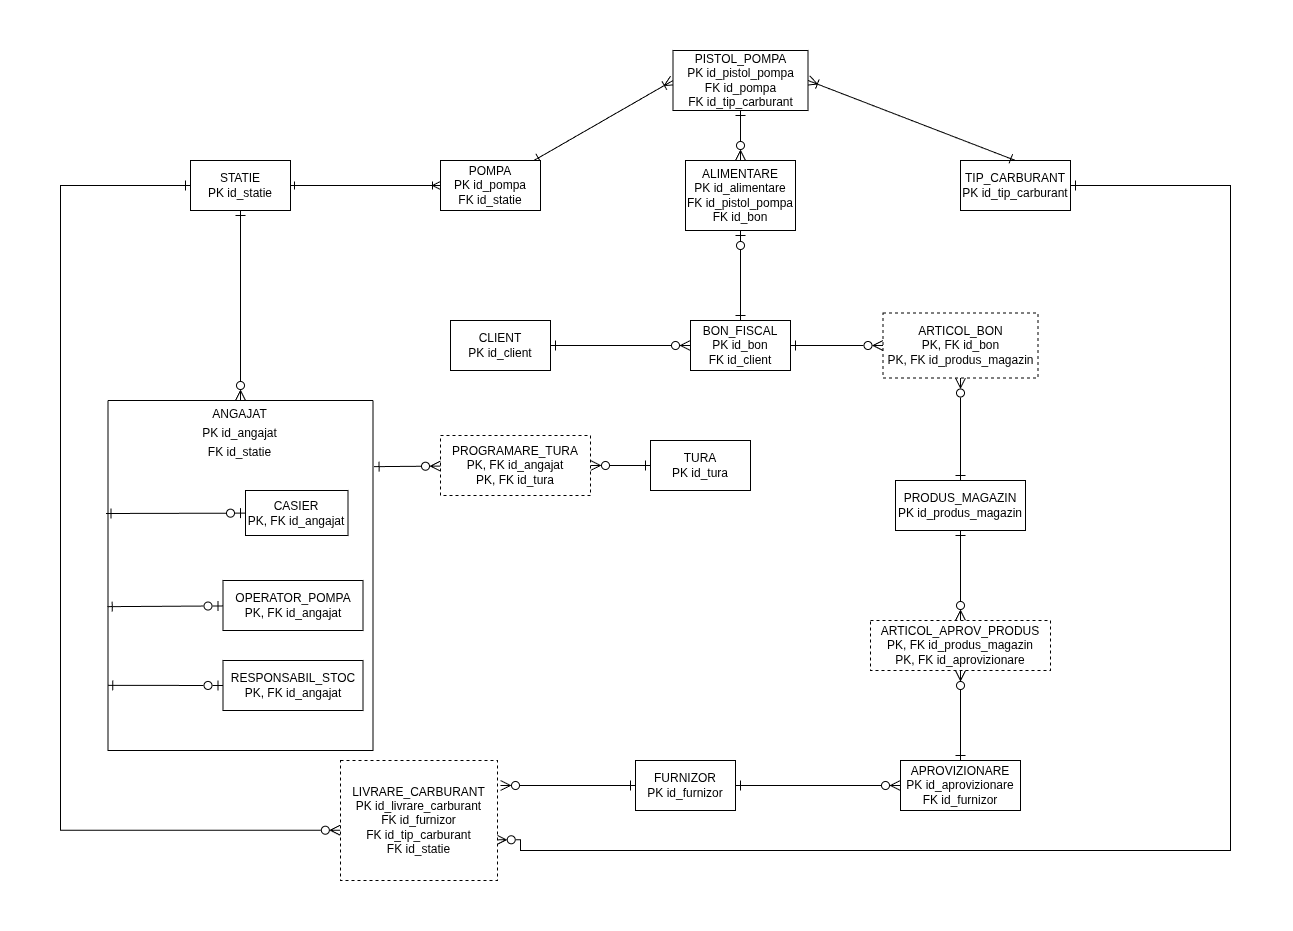

The diagram above was exported from draw.io. Its source (the exported page's mxGraphModel, read from the mxfile embedded in the PNG):
<mxGraphModel dx="1796" dy="1183" grid="1" gridSize="10" guides="1" tooltips="1" connect="1" arrows="1" fold="1" page="1" pageScale="1" pageWidth="850" pageHeight="1100" math="0" shadow="0">
  <root>
    <mxCell id="0" />
    <mxCell id="1" parent="0" />
    <mxCell id="j5In1V-zDsSx0UzCoHF2-1" edge="1" parent="1" source="j5In1V-zDsSx0UzCoHF2-5" style="edgeStyle=none;curved=1;rounded=0;orthogonalLoop=1;jettySize=auto;html=1;fontSize=12;startSize=8;endSize=8;endArrow=ERzeroToMany;endFill=0;entryX=0.5;entryY=0;entryDx=0;entryDy=0;startArrow=ERone;startFill=0;" target="Lwj0BVttAXW-ANp0NlDP-2">
      <mxGeometry relative="1" as="geometry">
        <mxPoint x="-230" y="350" as="targetPoint" />
      </mxGeometry>
    </mxCell>
    <mxCell id="8-QCVQzuNEYnV80sx7_J-18" edge="1" parent="1" source="j5In1V-zDsSx0UzCoHF2-5" style="edgeStyle=orthogonalEdgeStyle;rounded=0;orthogonalLoop=1;jettySize=auto;html=1;fontSize=12;startSize=8;endSize=8;endArrow=ERzeroToMany;endFill=0;startArrow=ERone;startFill=0;entryX=-0.001;entryY=0.581;entryDx=0;entryDy=0;entryPerimeter=0;" target="Lwj0BVttAXW-ANp0NlDP-14">
      <mxGeometry relative="1" as="geometry">
        <Array as="points">
          <mxPoint x="-410" y="145" />
          <mxPoint x="-410" y="790" />
        </Array>
        <mxPoint x="-149.91387559808572" y="745.0526315789475" as="targetPoint" />
      </mxGeometry>
    </mxCell>
    <mxCell id="j5In1V-zDsSx0UzCoHF2-5" parent="1" style="html=1;dashed=0;whiteSpace=wrap;strokeColor=default;" value="STATIE&lt;div&gt;PK id_statie&lt;/div&gt;" vertex="1">
      <mxGeometry height="50" width="100" x="-280" y="120" as="geometry" />
    </mxCell>
    <mxCell id="j5In1V-zDsSx0UzCoHF2-6" edge="1" parent="1" source="j5In1V-zDsSx0UzCoHF2-10" style="edgeStyle=none;curved=1;rounded=0;orthogonalLoop=1;jettySize=auto;html=1;fontSize=12;strokeColor=default;labelPosition=center;verticalLabelPosition=middle;align=center;verticalAlign=middle;endArrow=ERone;endFill=0;startArrow=ERoneToMany;startFill=0;" target="j5In1V-zDsSx0UzCoHF2-5" value="">
      <mxGeometry relative="1" as="geometry" />
    </mxCell>
    <mxCell id="GLe2QsvoZEev9FCzQ_lc-3" edge="1" parent="1" source="j5In1V-zDsSx0UzCoHF2-10" style="edgeStyle=none;curved=1;rounded=0;orthogonalLoop=1;jettySize=auto;html=1;entryX=0;entryY=0.5;entryDx=0;entryDy=0;fontSize=12;startSize=8;endSize=8;endArrow=ERoneToMany;endFill=0;startArrow=ERone;startFill=0;" target="GLe2QsvoZEev9FCzQ_lc-2">
      <mxGeometry relative="1" as="geometry" />
    </mxCell>
    <mxCell id="j5In1V-zDsSx0UzCoHF2-10" parent="1" style="html=1;dashed=0;whiteSpace=wrap;" value="POMPA&lt;div&gt;PK id_pompa&lt;/div&gt;&lt;div&gt;FK id_statie&lt;/div&gt;" vertex="1">
      <mxGeometry height="50" width="100" x="-30" y="120" as="geometry" />
    </mxCell>
    <mxCell id="j5In1V-zDsSx0UzCoHF2-11" parent="1" style="html=1;dashed=0;whiteSpace=wrap;" value="TIP_CARBURANT&lt;div&gt;PK id_tip_carburant&lt;/div&gt;" vertex="1">
      <mxGeometry height="50" width="110" x="490" y="120" as="geometry" />
    </mxCell>
    <mxCell id="j5In1V-zDsSx0UzCoHF2-22" edge="1" parent="1" source="j5In1V-zDsSx0UzCoHF2-26" style="edgeStyle=none;curved=1;rounded=0;orthogonalLoop=1;jettySize=auto;html=1;entryX=0.5;entryY=1;entryDx=0;entryDy=0;fontSize=12;startSize=8;endSize=8;endArrow=ERzeroToOne;endFill=0;startArrow=ERone;startFill=0;" target="pxzVNFPPtCHy2xmHITLr-3">
      <mxGeometry relative="1" as="geometry">
        <mxPoint x="270" y="190" as="targetPoint" />
      </mxGeometry>
    </mxCell>
    <mxCell id="j5In1V-zDsSx0UzCoHF2-26" parent="1" style="html=1;dashed=0;whiteSpace=wrap;" value="BON_FISCAL&lt;div&gt;PK id_bon&lt;/div&gt;&lt;div&gt;FK id_client&lt;/div&gt;" vertex="1">
      <mxGeometry height="50" width="100" x="220" y="280" as="geometry" />
    </mxCell>
    <mxCell id="j5In1V-zDsSx0UzCoHF2-27" edge="1" parent="1" source="j5In1V-zDsSx0UzCoHF2-35" style="edgeStyle=none;curved=1;rounded=0;orthogonalLoop=1;jettySize=auto;html=1;entryX=1;entryY=0.5;entryDx=0;entryDy=0;fontSize=12;startSize=8;endSize=8;endArrow=ERone;endFill=0;startArrow=ERzeroToMany;startFill=0;" target="j5In1V-zDsSx0UzCoHF2-26">
      <mxGeometry relative="1" as="geometry" />
    </mxCell>
    <mxCell id="j5In1V-zDsSx0UzCoHF2-31" edge="1" parent="1" source="j5In1V-zDsSx0UzCoHF2-35" style="edgeStyle=none;curved=1;rounded=0;orthogonalLoop=1;jettySize=auto;html=1;entryX=0.5;entryY=0;entryDx=0;entryDy=0;fontSize=12;startSize=8;endSize=8;endArrow=ERone;endFill=0;startArrow=ERzeroToMany;startFill=0;" target="j5In1V-zDsSx0UzCoHF2-40">
      <mxGeometry relative="1" as="geometry" />
    </mxCell>
    <mxCell id="j5In1V-zDsSx0UzCoHF2-35" parent="1" style="html=1;dashed=1;whiteSpace=wrap;" value="ARTICOL_BON&lt;div&gt;PK, FK id_bon&lt;/div&gt;&lt;div&gt;PK, FK id_produs_magazin&lt;/div&gt;" vertex="1">
      <mxGeometry height="65" width="155" x="412.5" y="272.5" as="geometry" />
    </mxCell>
    <mxCell id="j5In1V-zDsSx0UzCoHF2-40" parent="1" style="html=1;dashed=0;whiteSpace=wrap;" value="PRODUS_MAGAZIN&lt;div&gt;PK id_produs_magazin&lt;/div&gt;" vertex="1">
      <mxGeometry height="50" width="130" x="425" y="440" as="geometry" />
    </mxCell>
    <mxCell id="j5In1V-zDsSx0UzCoHF2-41" edge="1" parent="1" source="j5In1V-zDsSx0UzCoHF2-45" style="edgeStyle=none;curved=1;rounded=0;orthogonalLoop=1;jettySize=auto;html=1;fontSize=12;startSize=8;endSize=8;endArrow=ERzeroToMany;endFill=0;startArrow=ERone;startFill=0;" target="j5In1V-zDsSx0UzCoHF2-26">
      <mxGeometry relative="1" as="geometry" />
    </mxCell>
    <mxCell id="j5In1V-zDsSx0UzCoHF2-45" parent="1" style="html=1;dashed=0;whiteSpace=wrap;" value="CLIENT&lt;div&gt;PK id_client&lt;/div&gt;" vertex="1">
      <mxGeometry height="50" width="100" x="-20" y="280" as="geometry" />
    </mxCell>
    <mxCell id="j5In1V-zDsSx0UzCoHF2-50" parent="1" style="html=1;dashed=0;whiteSpace=wrap;" value="TURA&lt;div&gt;PK id_tura&lt;/div&gt;" vertex="1">
      <mxGeometry height="50" width="100" x="180" y="400" as="geometry" />
    </mxCell>
    <mxCell id="j5In1V-zDsSx0UzCoHF2-51" edge="1" parent="1" source="j5In1V-zDsSx0UzCoHF2-55" style="edgeStyle=none;curved=1;rounded=0;orthogonalLoop=1;jettySize=auto;html=1;entryX=0;entryY=0.5;entryDx=0;entryDy=0;fontSize=12;startSize=8;endSize=8;endArrow=ERzeroToMany;endFill=0;startArrow=ERone;startFill=0;" target="j5In1V-zDsSx0UzCoHF2-56">
      <mxGeometry relative="1" as="geometry" />
    </mxCell>
    <mxCell id="j5In1V-zDsSx0UzCoHF2-55" parent="1" style="html=1;dashed=0;whiteSpace=wrap;" value="FURNIZOR&lt;div&gt;PK id_furnizor&lt;/div&gt;" vertex="1">
      <mxGeometry height="50" width="100" x="165" y="720" as="geometry" />
    </mxCell>
    <mxCell id="j5In1V-zDsSx0UzCoHF2-56" parent="1" style="html=1;dashed=0;whiteSpace=wrap;" value="APROVIZIONARE&lt;div&gt;PK id_aprovizionare&lt;/div&gt;&lt;div&gt;FK id_furnizor&lt;/div&gt;" vertex="1">
      <mxGeometry height="50" width="120" x="430" y="720" as="geometry" />
    </mxCell>
    <mxCell id="j5In1V-zDsSx0UzCoHF2-73" edge="1" parent="1" style="edgeStyle=none;curved=1;rounded=0;orthogonalLoop=1;jettySize=auto;html=1;exitX=0.25;exitY=0;exitDx=0;exitDy=0;fontSize=12;startSize=8;endSize=8;">
      <mxGeometry relative="1" as="geometry">
        <mxPoint x="-296.25" y="350" as="sourcePoint" />
        <mxPoint x="-296.25" y="350" as="targetPoint" />
      </mxGeometry>
    </mxCell>
    <mxCell id="GLe2QsvoZEev9FCzQ_lc-6" edge="1" parent="1" source="GLe2QsvoZEev9FCzQ_lc-2" style="edgeStyle=none;curved=1;rounded=0;orthogonalLoop=1;jettySize=auto;html=1;entryX=0.5;entryY=0;entryDx=0;entryDy=0;fontSize=12;startSize=8;endSize=8;endArrow=ERone;endFill=0;startArrow=ERoneToMany;startFill=0;exitX=1;exitY=0.5;exitDx=0;exitDy=0;" target="j5In1V-zDsSx0UzCoHF2-11">
      <mxGeometry relative="1" as="geometry">
        <mxPoint x="325" y="32" as="sourcePoint" />
        <mxPoint x="545" y="100" as="targetPoint" />
      </mxGeometry>
    </mxCell>
    <mxCell id="GLe2QsvoZEev9FCzQ_lc-2" parent="1" style="html=1;dashed=0;whiteSpace=wrap;" value="PISTOL_POMPA&lt;div&gt;PK id_pistol_pompa&lt;/div&gt;&lt;div&gt;FK id_pompa&lt;/div&gt;&lt;div&gt;FK id_tip_carburant&lt;/div&gt;" vertex="1">
      <mxGeometry height="60" width="135" x="202.5" y="10" as="geometry" />
    </mxCell>
    <mxCell id="pxzVNFPPtCHy2xmHITLr-4" edge="1" parent="1" source="pxzVNFPPtCHy2xmHITLr-3" style="edgeStyle=none;curved=1;rounded=0;orthogonalLoop=1;jettySize=auto;html=1;entryX=0.5;entryY=1;entryDx=0;entryDy=0;fontSize=12;startSize=8;endSize=8;endArrow=ERone;endFill=0;startArrow=ERzeroToMany;startFill=0;" target="GLe2QsvoZEev9FCzQ_lc-2">
      <mxGeometry relative="1" as="geometry" />
    </mxCell>
    <mxCell id="pxzVNFPPtCHy2xmHITLr-3" parent="1" style="html=1;dashed=0;whiteSpace=wrap;" value="ALIMENTARE&lt;div&gt;PK id_alimentare&lt;/div&gt;&lt;div&gt;FK id_pistol_pompa&lt;/div&gt;&lt;div&gt;FK id_bon&lt;/div&gt;" vertex="1">
      <mxGeometry height="70" width="110" x="215" y="120" as="geometry" />
    </mxCell>
    <mxCell id="pxzVNFPPtCHy2xmHITLr-11" edge="1" parent="1" source="pxzVNFPPtCHy2xmHITLr-8" style="edgeStyle=none;curved=1;rounded=0;orthogonalLoop=1;jettySize=auto;html=1;entryX=0.5;entryY=0;entryDx=0;entryDy=0;fontSize=12;startSize=8;endSize=8;endArrow=ERone;endFill=0;startArrow=ERzeroToMany;startFill=0;" target="j5In1V-zDsSx0UzCoHF2-56">
      <mxGeometry relative="1" as="geometry" />
    </mxCell>
    <mxCell id="pxzVNFPPtCHy2xmHITLr-12" edge="1" parent="1" source="pxzVNFPPtCHy2xmHITLr-8" style="edgeStyle=none;curved=1;rounded=0;orthogonalLoop=1;jettySize=auto;html=1;entryX=0.5;entryY=1;entryDx=0;entryDy=0;fontSize=12;startSize=8;endSize=8;endArrow=ERone;endFill=0;startArrow=ERzeroToMany;startFill=0;" target="j5In1V-zDsSx0UzCoHF2-40">
      <mxGeometry relative="1" as="geometry" />
    </mxCell>
    <mxCell id="pxzVNFPPtCHy2xmHITLr-8" parent="1" style="html=1;dashed=1;whiteSpace=wrap;" value="ARTICOL_APROV_PRODUS&lt;div&gt;PK, FK id_produs_magazin&lt;/div&gt;&lt;div&gt;PK, FK id_aprovizionare&lt;/div&gt;" vertex="1">
      <mxGeometry height="50" width="180" x="400" y="580" as="geometry" />
    </mxCell>
    <mxCell id="8-QCVQzuNEYnV80sx7_J-20" edge="1" parent="1" style="edgeStyle=none;curved=1;rounded=0;orthogonalLoop=1;jettySize=auto;html=1;entryX=0;entryY=0.5;entryDx=0;entryDy=0;fontSize=12;startSize=8;endSize=8;endArrow=ERone;endFill=0;startArrow=ERzeroToMany;startFill=0;" target="j5In1V-zDsSx0UzCoHF2-55">
      <mxGeometry relative="1" as="geometry">
        <mxPoint x="30" y="745" as="sourcePoint" />
      </mxGeometry>
    </mxCell>
    <mxCell id="8-QCVQzuNEYnV80sx7_J-26" edge="1" parent="1" source="Lwj0BVttAXW-ANp0NlDP-14" style="endArrow=ERone;html=1;rounded=0;fontSize=12;startSize=8;endSize=8;edgeStyle=orthogonalEdgeStyle;entryX=1;entryY=0.5;entryDx=0;entryDy=0;exitX=0.992;exitY=0.661;exitDx=0;exitDy=0;exitPerimeter=0;startArrow=ERzeroToMany;startFill=0;endFill=0;" target="j5In1V-zDsSx0UzCoHF2-11" value="">
      <mxGeometry height="50" relative="1" width="50" as="geometry">
        <Array as="points">
          <mxPoint x="50" y="799" />
          <mxPoint x="50" y="810" />
          <mxPoint x="760" y="810" />
          <mxPoint x="760" y="145" />
        </Array>
        <mxPoint x="50" y="800" as="sourcePoint" />
        <mxPoint x="700" y="140" as="targetPoint" />
      </mxGeometry>
    </mxCell>
    <mxCell id="Lwj0BVttAXW-ANp0NlDP-1" parent="1" style="swimlane;startSize=0;" value="" vertex="1">
      <mxGeometry height="350" width="265" x="-362.5" y="360" as="geometry" />
    </mxCell>
    <mxCell id="Lwj0BVttAXW-ANp0NlDP-2" parent="Lwj0BVttAXW-ANp0NlDP-1" style="text;html=1;whiteSpace=wrap;strokeColor=none;fillColor=none;align=center;verticalAlign=middle;rounded=0;fontSize=16;" value="&lt;font style=&quot;font-size: 12px;&quot;&gt;ANGAJAT&lt;/font&gt;&lt;div&gt;&lt;font style=&quot;font-size: 12px;&quot;&gt;PK id_angajat&lt;/font&gt;&lt;/div&gt;&lt;div&gt;&lt;font style=&quot;font-size: 12px;&quot;&gt;FK id_statie&lt;/font&gt;&lt;/div&gt;" vertex="1">
      <mxGeometry height="61" width="145" x="60" as="geometry" />
    </mxCell>
    <mxCell id="Lwj0BVttAXW-ANp0NlDP-3" parent="Lwj0BVttAXW-ANp0NlDP-1" style="html=1;dashed=0;whiteSpace=wrap;" value="CASIER&lt;div&gt;PK, FK id_angajat&lt;/div&gt;" vertex="1">
      <mxGeometry height="45" width="102.5" x="137.5" y="90" as="geometry" />
    </mxCell>
    <mxCell id="Lwj0BVttAXW-ANp0NlDP-6" parent="Lwj0BVttAXW-ANp0NlDP-1" style="html=1;dashed=0;whiteSpace=wrap;" value="OPERATOR_POMPA&lt;div&gt;PK, FK id_angajat&lt;/div&gt;" vertex="1">
      <mxGeometry height="50" width="140" x="115" y="180" as="geometry" />
    </mxCell>
    <mxCell id="Lwj0BVttAXW-ANp0NlDP-7" edge="1" parent="Lwj0BVttAXW-ANp0NlDP-1" source="Lwj0BVttAXW-ANp0NlDP-6" style="edgeStyle=none;curved=1;rounded=0;orthogonalLoop=1;jettySize=auto;html=1;entryX=-0.003;entryY=0.589;entryDx=0;entryDy=0;entryPerimeter=0;fontSize=12;startSize=8;endSize=8;endArrow=ERone;endFill=0;startArrow=ERzeroToOne;startFill=0;" target="Lwj0BVttAXW-ANp0NlDP-1">
      <mxGeometry relative="1" as="geometry" />
    </mxCell>
    <mxCell id="Lwj0BVttAXW-ANp0NlDP-11" parent="Lwj0BVttAXW-ANp0NlDP-1" style="html=1;dashed=0;whiteSpace=wrap;" value="RESPONSABIL_STOC&lt;div&gt;PK, FK id_angajat&lt;/div&gt;" vertex="1">
      <mxGeometry height="50" width="140" x="115" y="260" as="geometry" />
    </mxCell>
    <mxCell id="Lwj0BVttAXW-ANp0NlDP-12" edge="1" parent="Lwj0BVttAXW-ANp0NlDP-1" source="Lwj0BVttAXW-ANp0NlDP-11" style="edgeStyle=none;curved=1;rounded=0;orthogonalLoop=1;jettySize=auto;html=1;entryX=-0.001;entryY=0.814;entryDx=0;entryDy=0;entryPerimeter=0;fontSize=12;startSize=8;endSize=8;endArrow=ERone;endFill=0;startArrow=ERzeroToOne;startFill=0;" target="Lwj0BVttAXW-ANp0NlDP-1">
      <mxGeometry relative="1" as="geometry" />
    </mxCell>
    <mxCell id="Lwj0BVttAXW-ANp0NlDP-13" edge="1" parent="Lwj0BVttAXW-ANp0NlDP-1" source="Lwj0BVttAXW-ANp0NlDP-3" style="edgeStyle=none;curved=1;rounded=0;orthogonalLoop=1;jettySize=auto;html=1;fontSize=12;startSize=8;endSize=8;endArrow=ERone;endFill=0;startArrow=ERzeroToOne;startFill=0;">
      <mxGeometry relative="1" as="geometry">
        <mxPoint x="-2" y="113" as="targetPoint" />
      </mxGeometry>
    </mxCell>
    <mxCell id="Lwj0BVttAXW-ANp0NlDP-14" parent="1" style="html=1;dashed=1;whiteSpace=wrap;" value="LIVRARE_CARBURANT&lt;div&gt;PK id_livrare_carburant&lt;/div&gt;&lt;div&gt;FK id_furnizor&lt;/div&gt;&lt;div&gt;FK id_tip_carburant&lt;/div&gt;&lt;div&gt;FK id_statie&lt;/div&gt;" vertex="1">
      <mxGeometry height="120" width="157" x="-130" y="720" as="geometry" />
    </mxCell>
    <mxCell id="Lwj0BVttAXW-ANp0NlDP-16" edge="1" parent="1" source="Lwj0BVttAXW-ANp0NlDP-15" style="edgeStyle=none;curved=1;rounded=0;orthogonalLoop=1;jettySize=auto;html=1;entryX=0;entryY=0.5;entryDx=0;entryDy=0;fontSize=12;startSize=8;endSize=8;endArrow=ERone;endFill=0;startArrow=ERzeroToMany;startFill=0;" target="j5In1V-zDsSx0UzCoHF2-50">
      <mxGeometry relative="1" as="geometry" />
    </mxCell>
    <mxCell id="Lwj0BVttAXW-ANp0NlDP-15" parent="1" style="html=1;dashed=1;whiteSpace=wrap;" value="PROGRAMARE_TURA&lt;div&gt;PK, FK id_angajat&lt;/div&gt;&lt;div&gt;PK, FK id_tura&lt;/div&gt;" vertex="1">
      <mxGeometry height="60" width="150" x="-30" y="395" as="geometry" />
    </mxCell>
    <mxCell id="Lwj0BVttAXW-ANp0NlDP-19" edge="1" parent="1" source="Lwj0BVttAXW-ANp0NlDP-15" style="edgeStyle=none;curved=1;rounded=0;orthogonalLoop=1;jettySize=auto;html=1;entryX=1.004;entryY=0.189;entryDx=0;entryDy=0;entryPerimeter=0;fontSize=12;startSize=8;endSize=8;endArrow=ERone;endFill=0;startArrow=ERzeroToMany;startFill=0;" target="Lwj0BVttAXW-ANp0NlDP-1">
      <mxGeometry relative="1" as="geometry" />
    </mxCell>
  </root>
</mxGraphModel>